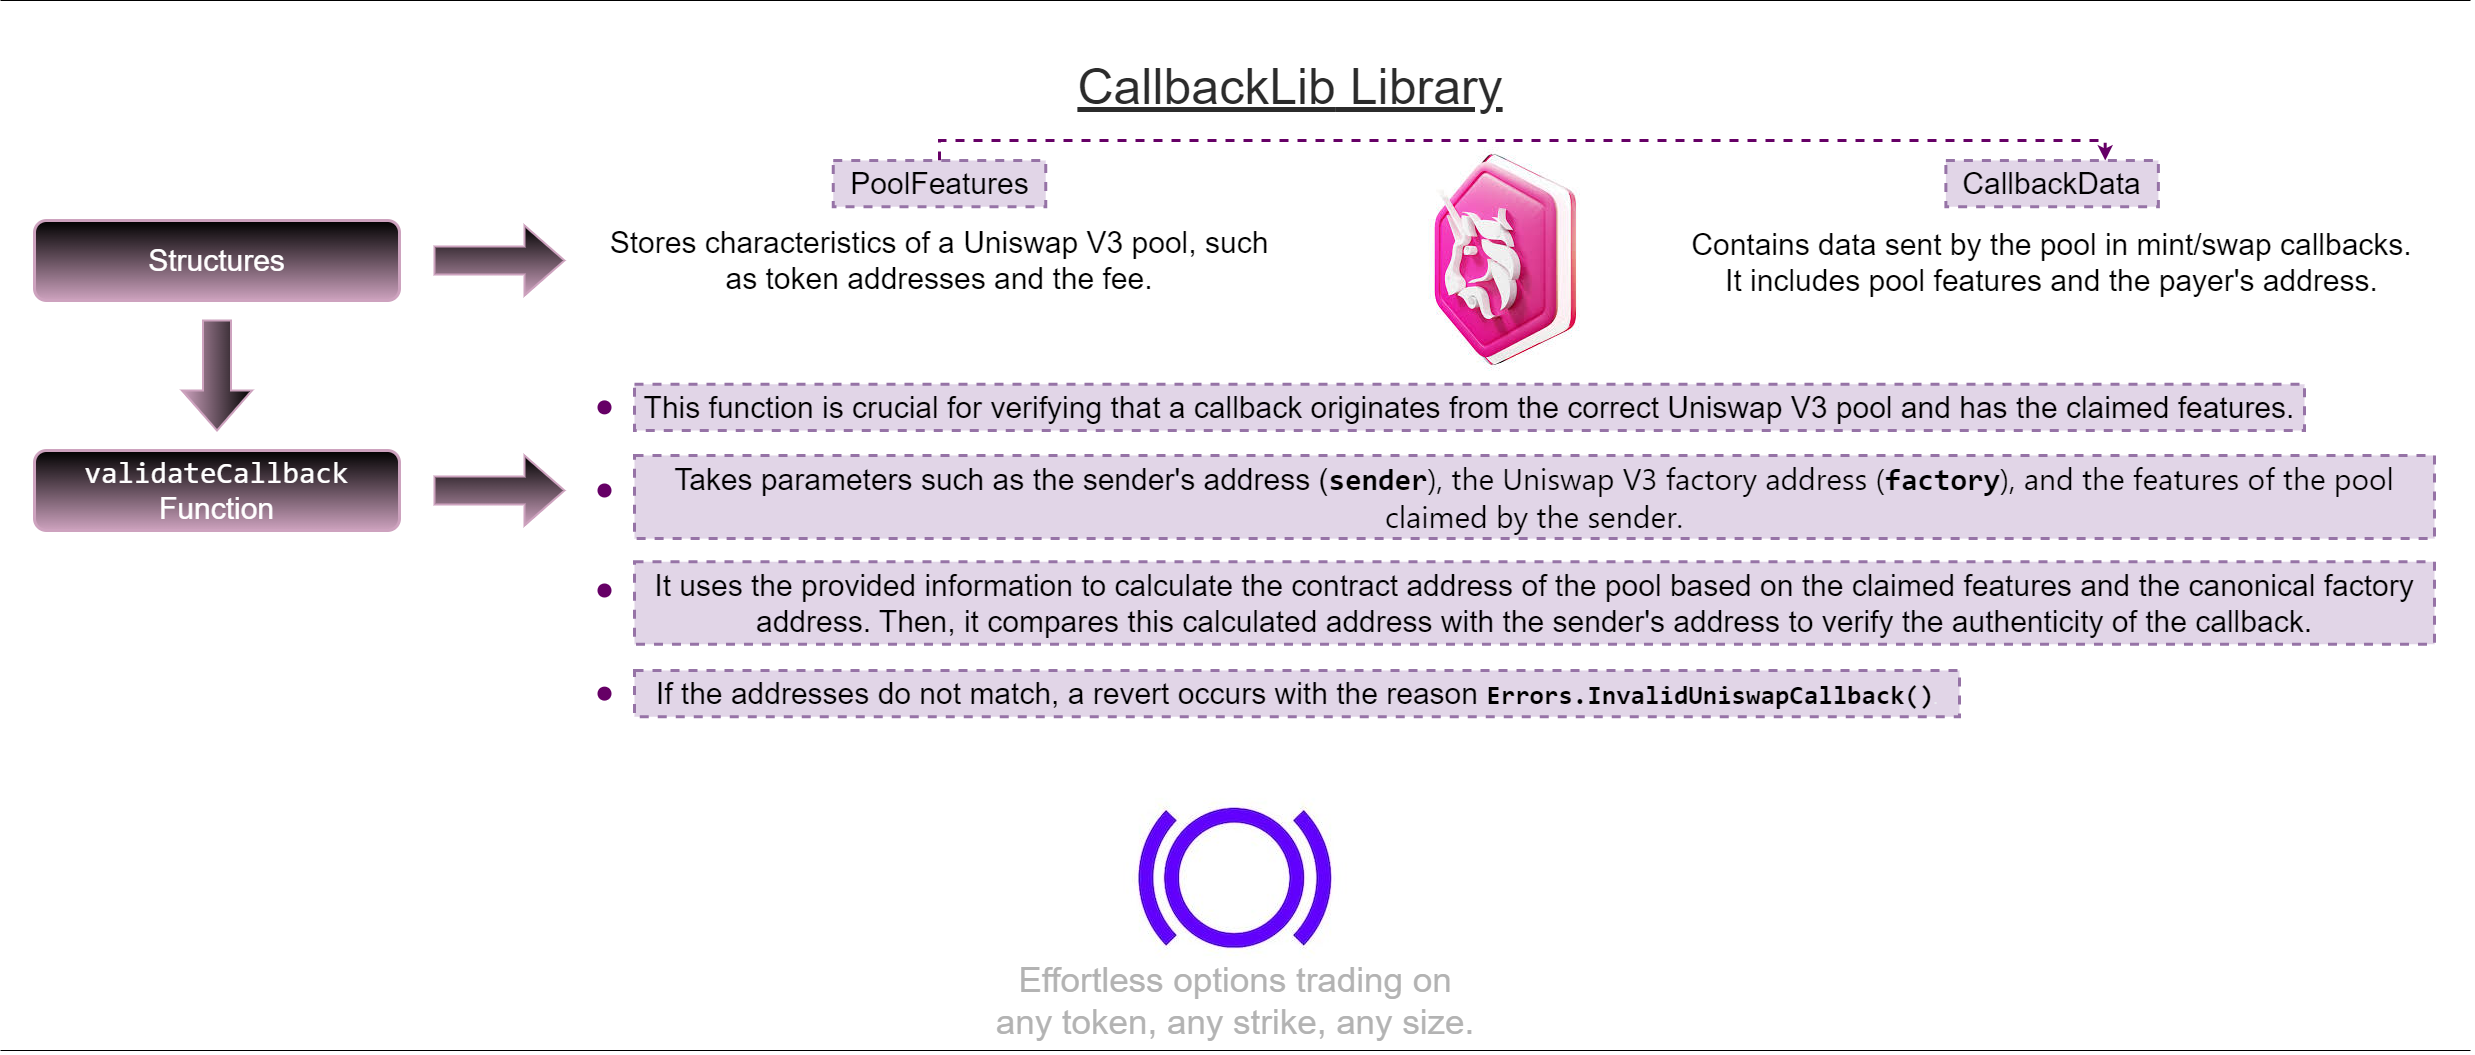

The diagram above was exported from draw.io. Its source (the exported page's mxGraphModel, read from the mxfile embedded in the PNG):
<mxGraphModel dx="3353" dy="1447" grid="1" gridSize="10" guides="1" tooltips="1" connect="1" arrows="1" fold="1" page="1" pageScale="1" pageWidth="827" pageHeight="1169" math="0" shadow="0">
  <root>
    <mxCell id="0" />
    <mxCell id="1" parent="0" />
    <mxCell id="-5qn54PH58xvQLjcYl3t-2" value="&lt;div style=&quot;&quot;&gt;&lt;div style=&quot;line-height: 19px;&quot;&gt;&lt;img alt=&quot;Panoptic&quot; src=&quot;https://code4rena.com/_next/image?url=https%3A%2F%2Fstorage.googleapis.com%2Fcdn-c4-uploads-v0%2Fuploads%2Fve7mSg8Pcp2.0&amp;amp;w=256&amp;amp;q=75&quot;&gt;&lt;br&gt;&lt;/div&gt;&lt;/div&gt;" style="text;html=1;strokeColor=none;fillColor=none;align=center;verticalAlign=middle;whiteSpace=wrap;rounded=0;" vertex="1" parent="1">
      <mxGeometry x="1111" y="789.9999999999998" width="260" height="260" as="geometry" />
    </mxCell>
    <mxCell id="-5qn54PH58xvQLjcYl3t-3" value="&lt;font color=&quot;#b3b3b3&quot; style=&quot;font-size: 35px;&quot;&gt;Effortless options trading on any token, any strike, any size.&lt;/font&gt;" style="text;html=1;strokeColor=none;fillColor=none;align=center;verticalAlign=middle;whiteSpace=wrap;rounded=0;fontSize=11;fontFamily=Helvetica;fontColor=default;" vertex="1" parent="1">
      <mxGeometry x="999" y="1000" width="484" height="80" as="geometry" />
    </mxCell>
    <mxCell id="-5qn54PH58xvQLjcYl3t-4" value="&lt;font style=&quot;font-size: 30px;&quot;&gt;Structures&lt;/font&gt;" style="text;html=1;strokeColor=#CDA2BE;fillColor=#000000;align=center;verticalAlign=middle;whiteSpace=wrap;rounded=1;gradientColor=#CDA2BE;strokeWidth=3;perimeterSpacing=2;shadow=0;dashed=0;fontColor=#FFFFFF;" vertex="1" parent="1">
      <mxGeometry x="40" y="260" width="365" height="80" as="geometry" />
    </mxCell>
    <mxCell id="-5qn54PH58xvQLjcYl3t-5" value="" style="html=1;shadow=0;dashed=0;align=center;verticalAlign=middle;shape=mxgraph.arrows2.arrow;dy=0.6;dx=40;direction=east;notch=0;rounded=1;fontFamily=Helvetica;fontSize=12;fontColor=#FFFFFF;fillColor=#000000;gradientColor=#CDA2BE;strokeColor=#CDA2BE;strokeWidth=2;" vertex="1" parent="1">
      <mxGeometry x="440" y="265" width="130" height="70" as="geometry" />
    </mxCell>
    <mxCell id="-5qn54PH58xvQLjcYl3t-11" value="&lt;font style=&quot;&quot;&gt;&lt;font style=&quot;font-size: 50px;&quot;&gt;&lt;u&gt;CallbackLib&lt;/u&gt;&lt;/font&gt;&lt;font size=&quot;1&quot; style=&quot;&quot;&gt;&lt;u style=&quot;font-size: 50px;&quot;&gt;&amp;nbsp;Library&lt;/u&gt;&lt;/font&gt;&lt;br&gt;&lt;/font&gt;" style="text;html=1;strokeColor=none;fillColor=none;align=center;verticalAlign=middle;whiteSpace=wrap;rounded=0;fontColor=#2B2B2B;" vertex="1" parent="1">
      <mxGeometry x="1102.75" y="91.25" width="385.5" height="70" as="geometry" />
    </mxCell>
    <mxCell id="-5qn54PH58xvQLjcYl3t-22" value="" style="html=1;shadow=0;dashed=0;align=center;verticalAlign=middle;shape=mxgraph.arrows2.arrow;dy=0.6;dx=40;direction=south;notch=0;rounded=1;fontFamily=Helvetica;fontSize=12;fontColor=#FFFFFF;fillColor=#000000;gradientColor=#CDA2BE;strokeColor=#CDA2BE;strokeWidth=2;" vertex="1" parent="1">
      <mxGeometry x="187.5" y="360" width="70" height="110" as="geometry" />
    </mxCell>
    <mxCell id="-5qn54PH58xvQLjcYl3t-23" value="&lt;font style=&quot;font-size: 30px;&quot;&gt;&lt;code style=&quot;border: 0px solid rgb(217, 217, 227); box-sizing: border-box; --tw-border-spacing-x: 0; --tw-border-spacing-y: 0; --tw-translate-x: 0; --tw-translate-y: 0; --tw-rotate: 0; --tw-skew-x: 0; --tw-skew-y: 0; --tw-scale-x: 1; --tw-scale-y: 1; --tw-pan-x: ; --tw-pan-y: ; --tw-pinch-zoom: ; --tw-scroll-snap-strictness: proximity; --tw-gradient-from-position: ; --tw-gradient-via-position: ; --tw-gradient-to-position: ; --tw-ordinal: ; --tw-slashed-zero: ; --tw-numeric-figure: ; --tw-numeric-spacing: ; --tw-numeric-fraction: ; --tw-ring-inset: ; --tw-ring-offset-width: 0px; --tw-ring-offset-color: #fff; --tw-ring-color: rgba(69,89,164,.5); --tw-ring-offset-shadow: 0 0 transparent; --tw-ring-shadow: 0 0 transparent; --tw-shadow: 0 0 transparent; --tw-shadow-colored: 0 0 transparent; --tw-blur: ; --tw-brightness: ; --tw-contrast: ; --tw-grayscale: ; --tw-hue-rotate: ; --tw-invert: ; --tw-saturate: ; --tw-sepia: ; --tw-drop-shadow: ; --tw-backdrop-blur: ; --tw-backdrop-brightness: ; --tw-backdrop-contrast: ; --tw-backdrop-grayscale: ; --tw-backdrop-hue-rotate: ; --tw-backdrop-invert: ; --tw-backdrop-opacity: ; --tw-backdrop-saturate: ; --tw-backdrop-sepia: ; color: var(--tw-prose-code); font-family: &amp;quot;Söhne Mono&amp;quot;, Monaco, &amp;quot;Andale Mono&amp;quot;, &amp;quot;Ubuntu Mono&amp;quot;, monospace !important;&quot;&gt;validateCallback&lt;/code&gt; Function&lt;/font&gt;" style="text;html=1;strokeColor=#CDA2BE;fillColor=#000000;align=center;verticalAlign=middle;whiteSpace=wrap;rounded=1;gradientColor=#CDA2BE;strokeWidth=3;perimeterSpacing=2;shadow=0;dashed=0;fontColor=#FFFFFF;" vertex="1" parent="1">
      <mxGeometry x="40" y="490" width="365" height="80" as="geometry" />
    </mxCell>
    <mxCell id="-5qn54PH58xvQLjcYl3t-107" value="" style="endArrow=none;html=1;rounded=0;" edge="1" parent="1">
      <mxGeometry relative="1" as="geometry">
        <mxPoint x="6" y="1090" as="sourcePoint" />
        <mxPoint x="2476" y="1090" as="targetPoint" />
      </mxGeometry>
    </mxCell>
    <mxCell id="-5qn54PH58xvQLjcYl3t-108" value="" style="resizable=0;html=1;whiteSpace=wrap;align=right;verticalAlign=bottom;" connectable="0" vertex="1" parent="-5qn54PH58xvQLjcYl3t-107">
      <mxGeometry x="1" relative="1" as="geometry" />
    </mxCell>
    <mxCell id="-5qn54PH58xvQLjcYl3t-109" value="" style="endArrow=none;html=1;rounded=0;" edge="1" parent="1">
      <mxGeometry relative="1" as="geometry">
        <mxPoint x="6" y="40" as="sourcePoint" />
        <mxPoint x="2476" y="40" as="targetPoint" />
      </mxGeometry>
    </mxCell>
    <mxCell id="-5qn54PH58xvQLjcYl3t-110" value="" style="resizable=0;html=1;whiteSpace=wrap;align=right;verticalAlign=bottom;" connectable="0" vertex="1" parent="-5qn54PH58xvQLjcYl3t-109">
      <mxGeometry x="1" relative="1" as="geometry" />
    </mxCell>
    <mxCell id="-5qn54PH58xvQLjcYl3t-184" value="" style="html=1;shadow=0;dashed=0;align=center;verticalAlign=middle;shape=mxgraph.arrows2.arrow;dy=0.6;dx=40;direction=east;notch=0;rounded=1;fontFamily=Helvetica;fontSize=12;fontColor=#FFFFFF;fillColor=#000000;gradientColor=#CDA2BE;strokeColor=#CDA2BE;strokeWidth=2;" vertex="1" parent="1">
      <mxGeometry x="440" y="495" width="130" height="70" as="geometry" />
    </mxCell>
    <mxCell id="-5qn54PH58xvQLjcYl3t-335" style="edgeStyle=orthogonalEdgeStyle;shape=connector;rounded=0;orthogonalLoop=1;jettySize=auto;html=1;exitX=0.5;exitY=0;exitDx=0;exitDy=0;entryX=0.75;entryY=0;entryDx=0;entryDy=0;dashed=1;labelBackgroundColor=default;strokeColor=#660066;strokeWidth=3;align=center;verticalAlign=middle;fontFamily=Helvetica;fontSize=11;fontColor=default;endArrow=classic;" edge="1" parent="1" source="-5qn54PH58xvQLjcYl3t-327" target="-5qn54PH58xvQLjcYl3t-334">
      <mxGeometry relative="1" as="geometry" />
    </mxCell>
    <mxCell id="-5qn54PH58xvQLjcYl3t-327" value="&lt;div style=&quot;&quot;&gt;&lt;font style=&quot;font-size: 30px;&quot;&gt;PoolFeatures&lt;/font&gt;&lt;br&gt;&lt;/div&gt;" style="rounded=0;whiteSpace=wrap;html=1;fontFamily=Helvetica;fontSize=11;fontColor=default;gradientColor=none;fillColor=#e1d5e7;align=center;dashed=1;strokeWidth=3;strokeColor=#9673a6;" vertex="1" parent="1">
      <mxGeometry x="838.75" y="200" width="212.5" height="46.25" as="geometry" />
    </mxCell>
    <mxCell id="-5qn54PH58xvQLjcYl3t-328" value="&lt;font style=&quot;font-size: 30px;&quot;&gt; Stores characteristics of a Uniswap V3 pool, such as token addresses and the fee.&lt;/font&gt;" style="text;html=1;strokeColor=none;fillColor=none;align=center;verticalAlign=middle;whiteSpace=wrap;rounded=0;fontSize=11;fontFamily=Helvetica;fontColor=default;" vertex="1" parent="1">
      <mxGeometry x="600" y="263.13" width="690" height="73.75" as="geometry" />
    </mxCell>
    <mxCell id="-5qn54PH58xvQLjcYl3t-331" value="&lt;div style=&quot;&quot;&gt;&lt;div style=&quot;line-height: 19px;&quot;&gt;&lt;img alt=&quot;uniswap uni badge crypto representación 3d 11307335 PNG&quot; src=&quot;https://encrypted-tbn0.gstatic.com/images?q=tbn:ANd9GcQ77WE0rpAjfZCjhLa6TuU0qRQ0nA-MUutSQA&amp;amp;usqp=CAU&quot;&gt;&lt;br&gt;&lt;/div&gt;&lt;/div&gt;" style="text;html=1;strokeColor=none;fillColor=none;align=center;verticalAlign=middle;whiteSpace=wrap;rounded=0;" vertex="1" parent="1">
      <mxGeometry x="1390" y="191.88" width="231.5" height="220" as="geometry" />
    </mxCell>
    <mxCell id="-5qn54PH58xvQLjcYl3t-333" value="&lt;font style=&quot;font-size: 30px;&quot;&gt;Contains data sent by the pool in mint/swap callbacks. It includes pool features and the payer's address.&lt;/font&gt;" style="text;html=1;strokeColor=none;fillColor=none;align=center;verticalAlign=middle;whiteSpace=wrap;rounded=0;fontSize=11;fontFamily=Helvetica;fontColor=default;" vertex="1" parent="1">
      <mxGeometry x="1690" y="265" width="735.25" height="73.75" as="geometry" />
    </mxCell>
    <mxCell id="-5qn54PH58xvQLjcYl3t-334" value="&lt;div style=&quot;&quot;&gt;&lt;font style=&quot;font-size: 30px;&quot;&gt;CallbackData&lt;/font&gt;&lt;br&gt;&lt;/div&gt;" style="rounded=0;whiteSpace=wrap;html=1;fontFamily=Helvetica;fontSize=11;fontColor=default;gradientColor=none;fillColor=#e1d5e7;align=center;dashed=1;strokeWidth=3;strokeColor=#9673a6;" vertex="1" parent="1">
      <mxGeometry x="1951.38" y="200" width="212.5" height="46.25" as="geometry" />
    </mxCell>
    <mxCell id="-5qn54PH58xvQLjcYl3t-337" value="&lt;div style=&quot;&quot;&gt;&lt;font style=&quot;font-size: 30px;&quot;&gt;This function is crucial for verifying that a callback originates from the correct Uniswap V3 pool and has the claimed features.&lt;/font&gt;&lt;br&gt;&lt;/div&gt;" style="rounded=0;whiteSpace=wrap;html=1;fontFamily=Helvetica;fontSize=11;fontColor=default;gradientColor=none;fillColor=#e1d5e7;align=center;dashed=1;strokeWidth=3;strokeColor=#9673a6;" vertex="1" parent="1">
      <mxGeometry x="640" y="423.76" width="1670" height="46.25" as="geometry" />
    </mxCell>
    <mxCell id="-5qn54PH58xvQLjcYl3t-338" value="" style="shape=waypoint;sketch=0;fillStyle=solid;size=6;pointerEvents=1;points=[];fillColor=none;resizable=0;rotatable=0;perimeter=centerPerimeter;snapToPoint=1;rounded=0;dashed=1;strokeColor=#660066;strokeWidth=5;align=center;verticalAlign=middle;fontFamily=Helvetica;fontSize=11;fontColor=default;html=1;" vertex="1" parent="1">
      <mxGeometry x="600" y="436.88" width="20" height="20" as="geometry" />
    </mxCell>
    <mxCell id="-5qn54PH58xvQLjcYl3t-339" value="" style="shape=waypoint;sketch=0;fillStyle=solid;size=6;pointerEvents=1;points=[];fillColor=none;resizable=0;rotatable=0;perimeter=centerPerimeter;snapToPoint=1;rounded=0;dashed=1;strokeColor=#660066;strokeWidth=5;align=center;verticalAlign=middle;fontFamily=Helvetica;fontSize=11;fontColor=default;html=1;" vertex="1" parent="1">
      <mxGeometry x="600" y="520" width="20" height="20" as="geometry" />
    </mxCell>
    <mxCell id="-5qn54PH58xvQLjcYl3t-340" value="&lt;div style=&quot;font-size: 30px;&quot;&gt;Takes parameters such as the sender's address (&lt;code style=&quot;border: 0px solid rgb(217, 217, 227); box-sizing: border-box; --tw-border-spacing-x: 0; --tw-border-spacing-y: 0; --tw-translate-x: 0; --tw-translate-y: 0; --tw-rotate: 0; --tw-skew-x: 0; --tw-skew-y: 0; --tw-scale-x: 1; --tw-scale-y: 1; --tw-pan-x: ; --tw-pan-y: ; --tw-pinch-zoom: ; --tw-scroll-snap-strictness: proximity; --tw-gradient-from-position: ; --tw-gradient-via-position: ; --tw-gradient-to-position: ; --tw-ordinal: ; --tw-slashed-zero: ; --tw-numeric-figure: ; --tw-numeric-spacing: ; --tw-numeric-fraction: ; --tw-ring-inset: ; --tw-ring-offset-width: 0px; --tw-ring-offset-color: #fff; --tw-ring-color: rgba(69,89,164,.5); --tw-ring-offset-shadow: 0 0 transparent; --tw-ring-shadow: 0 0 transparent; --tw-shadow: 0 0 transparent; --tw-shadow-colored: 0 0 transparent; --tw-blur: ; --tw-brightness: ; --tw-contrast: ; --tw-grayscale: ; --tw-hue-rotate: ; --tw-invert: ; --tw-saturate: ; --tw-sepia: ; --tw-drop-shadow: ; --tw-backdrop-blur: ; --tw-backdrop-brightness: ; --tw-backdrop-contrast: ; --tw-backdrop-grayscale: ; --tw-backdrop-hue-rotate: ; --tw-backdrop-invert: ; --tw-backdrop-opacity: ; --tw-backdrop-saturate: ; --tw-backdrop-sepia: ; font-weight: 600; text-align: left; font-family: &amp;quot;Söhne Mono&amp;quot;, Monaco, &amp;quot;Andale Mono&amp;quot;, &amp;quot;Ubuntu Mono&amp;quot;, monospace !important;&quot;&gt;sender&lt;/code&gt;&lt;span style=&quot;font-family: Söhne, ui-sans-serif, system-ui, -apple-system, &amp;quot;Segoe UI&amp;quot;, Roboto, Ubuntu, Cantarell, &amp;quot;Noto Sans&amp;quot;, sans-serif, &amp;quot;Helvetica Neue&amp;quot;, Arial, &amp;quot;Apple Color Emoji&amp;quot;, &amp;quot;Segoe UI Emoji&amp;quot;, &amp;quot;Segoe UI Symbol&amp;quot;, &amp;quot;Noto Color Emoji&amp;quot;; text-align: left;&quot;&gt;), the Uniswap V3 factory address (&lt;/span&gt;&lt;code style=&quot;border: 0px solid rgb(217, 217, 227); box-sizing: border-box; --tw-border-spacing-x: 0; --tw-border-spacing-y: 0; --tw-translate-x: 0; --tw-translate-y: 0; --tw-rotate: 0; --tw-skew-x: 0; --tw-skew-y: 0; --tw-scale-x: 1; --tw-scale-y: 1; --tw-pan-x: ; --tw-pan-y: ; --tw-pinch-zoom: ; --tw-scroll-snap-strictness: proximity; --tw-gradient-from-position: ; --tw-gradient-via-position: ; --tw-gradient-to-position: ; --tw-ordinal: ; --tw-slashed-zero: ; --tw-numeric-figure: ; --tw-numeric-spacing: ; --tw-numeric-fraction: ; --tw-ring-inset: ; --tw-ring-offset-width: 0px; --tw-ring-offset-color: #fff; --tw-ring-color: rgba(69,89,164,.5); --tw-ring-offset-shadow: 0 0 transparent; --tw-ring-shadow: 0 0 transparent; --tw-shadow: 0 0 transparent; --tw-shadow-colored: 0 0 transparent; --tw-blur: ; --tw-brightness: ; --tw-contrast: ; --tw-grayscale: ; --tw-hue-rotate: ; --tw-invert: ; --tw-saturate: ; --tw-sepia: ; --tw-drop-shadow: ; --tw-backdrop-blur: ; --tw-backdrop-brightness: ; --tw-backdrop-contrast: ; --tw-backdrop-grayscale: ; --tw-backdrop-hue-rotate: ; --tw-backdrop-invert: ; --tw-backdrop-opacity: ; --tw-backdrop-saturate: ; --tw-backdrop-sepia: ; font-weight: 600; text-align: left; font-family: &amp;quot;Söhne Mono&amp;quot;, Monaco, &amp;quot;Andale Mono&amp;quot;, &amp;quot;Ubuntu Mono&amp;quot;, monospace !important;&quot;&gt;factory&lt;/code&gt;&lt;span style=&quot;font-family: Söhne, ui-sans-serif, system-ui, -apple-system, &amp;quot;Segoe UI&amp;quot;, Roboto, Ubuntu, Cantarell, &amp;quot;Noto Sans&amp;quot;, sans-serif, &amp;quot;Helvetica Neue&amp;quot;, Arial, &amp;quot;Apple Color Emoji&amp;quot;, &amp;quot;Segoe UI Emoji&amp;quot;, &amp;quot;Segoe UI Symbol&amp;quot;, &amp;quot;Noto Color Emoji&amp;quot;; text-align: left;&quot;&gt;), and the features of the pool claimed by the sender.&lt;/span&gt;&lt;br&gt;&lt;/div&gt;" style="rounded=0;whiteSpace=wrap;html=1;fontFamily=Helvetica;fontSize=11;fontColor=default;gradientColor=none;fillColor=#e1d5e7;align=center;dashed=1;strokeWidth=3;strokeColor=#9673a6;" vertex="1" parent="1">
      <mxGeometry x="640" y="495" width="1800" height="83.12" as="geometry" />
    </mxCell>
    <mxCell id="-5qn54PH58xvQLjcYl3t-341" value="" style="shape=waypoint;sketch=0;fillStyle=solid;size=6;pointerEvents=1;points=[];fillColor=none;resizable=0;rotatable=0;perimeter=centerPerimeter;snapToPoint=1;rounded=0;dashed=1;strokeColor=#660066;strokeWidth=5;align=center;verticalAlign=middle;fontFamily=Helvetica;fontSize=11;fontColor=default;html=1;" vertex="1" parent="1">
      <mxGeometry x="600" y="620" width="20" height="20" as="geometry" />
    </mxCell>
    <mxCell id="-5qn54PH58xvQLjcYl3t-342" value="&lt;div style=&quot;&quot;&gt;&lt;font style=&quot;font-size: 30px;&quot;&gt;It uses the provided information to calculate the contract address of the pool based on the claimed features and the canonical factory address. Then, it compares this calculated address with the sender's address to verify the authenticity of the callback.&lt;/font&gt;&lt;br&gt;&lt;/div&gt;" style="rounded=0;whiteSpace=wrap;html=1;fontFamily=Helvetica;fontSize=11;fontColor=default;gradientColor=none;fillColor=#e1d5e7;align=center;dashed=1;strokeWidth=3;strokeColor=#9673a6;" vertex="1" parent="1">
      <mxGeometry x="640" y="601.25" width="1800" height="82.5" as="geometry" />
    </mxCell>
    <mxCell id="-5qn54PH58xvQLjcYl3t-344" value="" style="shape=waypoint;sketch=0;fillStyle=solid;size=6;pointerEvents=1;points=[];fillColor=none;resizable=0;rotatable=0;perimeter=centerPerimeter;snapToPoint=1;rounded=0;dashed=1;strokeColor=#660066;strokeWidth=5;align=center;verticalAlign=middle;fontFamily=Helvetica;fontSize=11;fontColor=default;html=1;" vertex="1" parent="1">
      <mxGeometry x="600" y="723.13" width="20" height="20" as="geometry" />
    </mxCell>
    <mxCell id="-5qn54PH58xvQLjcYl3t-345" value="&lt;div style=&quot;font-size: 30px;&quot;&gt;If the addresses do not match, a revert occurs with the reason &lt;code style=&quot;border: 0px solid rgb(217, 217, 227); box-sizing: border-box; --tw-border-spacing-x: 0; --tw-border-spacing-y: 0; --tw-translate-x: 0; --tw-translate-y: 0; --tw-rotate: 0; --tw-skew-x: 0; --tw-skew-y: 0; --tw-scale-x: 1; --tw-scale-y: 1; --tw-pan-x: ; --tw-pan-y: ; --tw-pinch-zoom: ; --tw-scroll-snap-strictness: proximity; --tw-gradient-from-position: ; --tw-gradient-via-position: ; --tw-gradient-to-position: ; --tw-ordinal: ; --tw-slashed-zero: ; --tw-numeric-figure: ; --tw-numeric-spacing: ; --tw-numeric-fraction: ; --tw-ring-inset: ; --tw-ring-offset-width: 0px; --tw-ring-offset-color: #fff; --tw-ring-color: rgba(69,89,164,.5); --tw-ring-offset-shadow: 0 0 transparent; --tw-ring-shadow: 0 0 transparent; --tw-shadow: 0 0 transparent; --tw-shadow-colored: 0 0 transparent; --tw-blur: ; --tw-brightness: ; --tw-contrast: ; --tw-grayscale: ; --tw-hue-rotate: ; --tw-invert: ; --tw-saturate: ; --tw-sepia: ; --tw-drop-shadow: ; --tw-backdrop-blur: ; --tw-backdrop-brightness: ; --tw-backdrop-contrast: ; --tw-backdrop-grayscale: ; --tw-backdrop-hue-rotate: ; --tw-backdrop-invert: ; --tw-backdrop-opacity: ; --tw-backdrop-saturate: ; --tw-backdrop-sepia: ; font-size: 0.875em; color: var(--tw-prose-code); font-weight: 600; text-align: left; font-family: &amp;quot;Söhne Mono&amp;quot;, Monaco, &amp;quot;Andale Mono&amp;quot;, &amp;quot;Ubuntu Mono&amp;quot;, monospace !important;&quot;&gt;Errors.InvalidUniswapCallback()&lt;/code&gt;&lt;span style=&quot;color: rgb(236, 236, 241); font-family: Söhne, ui-sans-serif, system-ui, -apple-system, &amp;quot;Segoe UI&amp;quot;, Roboto, Ubuntu, Cantarell, &amp;quot;Noto Sans&amp;quot;, sans-serif, &amp;quot;Helvetica Neue&amp;quot;, Arial, &amp;quot;Apple Color Emoji&amp;quot;, &amp;quot;Segoe UI Emoji&amp;quot;, &amp;quot;Segoe UI Symbol&amp;quot;, &amp;quot;Noto Color Emoji&amp;quot;; font-size: 16px; text-align: left;&quot;&gt;.&lt;/span&gt;&lt;br&gt;&lt;/div&gt;" style="rounded=0;whiteSpace=wrap;html=1;fontFamily=Helvetica;fontSize=11;fontColor=default;gradientColor=none;fillColor=#e1d5e7;align=center;dashed=1;strokeWidth=3;strokeColor=#9673a6;" vertex="1" parent="1">
      <mxGeometry x="640" y="710.01" width="1325" height="46.25" as="geometry" />
    </mxCell>
  </root>
</mxGraphModel>